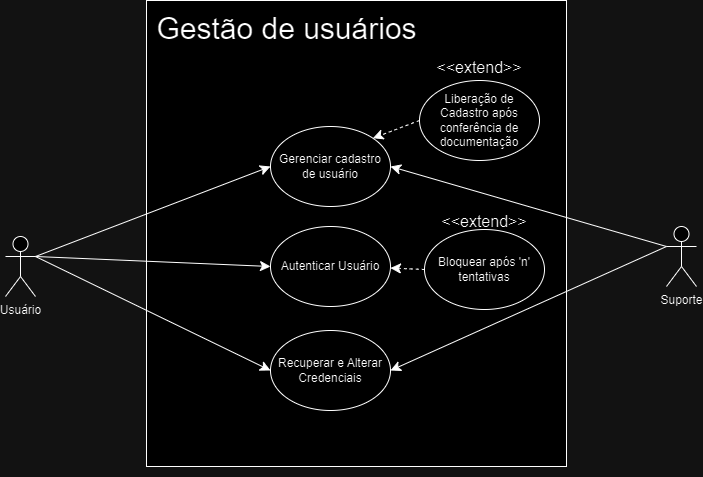

The diagram above was exported from draw.io. Its source (the exported page's mxGraphModel, read from the mxfile embedded in the PNG):
<mxGraphModel dx="1725" dy="1114" grid="0" gridSize="10" guides="1" tooltips="1" connect="1" arrows="1" fold="1" page="0" pageScale="1" pageWidth="827" pageHeight="1169" math="0" shadow="0">
  <root>
    <mxCell id="0" />
    <mxCell id="1" parent="0" />
    <mxCell id="yVIj7rE1_db8uOLhe7H_-7" value="" style="rounded=0;whiteSpace=wrap;html=1;" vertex="1" parent="1">
      <mxGeometry x="131" y="-287" width="420" height="466" as="geometry" />
    </mxCell>
    <mxCell id="yVIj7rE1_db8uOLhe7H_-18" style="edgeStyle=none;curved=1;rounded=0;orthogonalLoop=1;jettySize=auto;html=1;exitX=1;exitY=0.3333333333333333;exitDx=0;exitDy=0;exitPerimeter=0;entryX=0;entryY=0.5;entryDx=0;entryDy=0;fontSize=12;startSize=8;endSize=8;" edge="1" parent="1" source="KjNxAj0lBC4kn9JRVT9O-1" target="yVIj7rE1_db8uOLhe7H_-10">
      <mxGeometry relative="1" as="geometry" />
    </mxCell>
    <mxCell id="yVIj7rE1_db8uOLhe7H_-19" style="edgeStyle=none;curved=1;rounded=0;orthogonalLoop=1;jettySize=auto;html=1;exitX=1;exitY=0.3333333333333333;exitDx=0;exitDy=0;exitPerimeter=0;entryX=0;entryY=0.5;entryDx=0;entryDy=0;fontSize=12;startSize=8;endSize=8;" edge="1" parent="1" source="KjNxAj0lBC4kn9JRVT9O-1" target="yVIj7rE1_db8uOLhe7H_-8">
      <mxGeometry relative="1" as="geometry" />
    </mxCell>
    <mxCell id="yVIj7rE1_db8uOLhe7H_-24" style="edgeStyle=none;curved=1;rounded=0;orthogonalLoop=1;jettySize=auto;html=1;exitX=1;exitY=0.3333333333333333;exitDx=0;exitDy=0;exitPerimeter=0;entryX=0;entryY=0.5;entryDx=0;entryDy=0;fontSize=12;startSize=8;endSize=8;" edge="1" parent="1" source="KjNxAj0lBC4kn9JRVT9O-1" target="yVIj7rE1_db8uOLhe7H_-23">
      <mxGeometry relative="1" as="geometry" />
    </mxCell>
    <mxCell id="KjNxAj0lBC4kn9JRVT9O-1" value="Usuário" style="shape=umlActor;verticalLabelPosition=bottom;verticalAlign=top;html=1;outlineConnect=0;" vertex="1" parent="1">
      <mxGeometry x="-10" y="-51" width="30" height="60" as="geometry" />
    </mxCell>
    <mxCell id="yVIj7rE1_db8uOLhe7H_-6" value="Gestão de usuários" style="text;html=1;align=center;verticalAlign=middle;whiteSpace=wrap;rounded=0;fontSize=30;strokeWidth=1;" vertex="1" parent="1">
      <mxGeometry x="102" y="-274" width="339" height="30" as="geometry" />
    </mxCell>
    <mxCell id="yVIj7rE1_db8uOLhe7H_-8" value="Autenticar Usuário" style="ellipse;whiteSpace=wrap;html=1;" vertex="1" parent="1">
      <mxGeometry x="255" y="-61" width="120" height="80" as="geometry" />
    </mxCell>
    <mxCell id="yVIj7rE1_db8uOLhe7H_-14" style="edgeStyle=none;curved=1;rounded=0;orthogonalLoop=1;jettySize=auto;html=1;exitX=0;exitY=0.5;exitDx=0;exitDy=0;entryX=1;entryY=0;entryDx=0;entryDy=0;fontSize=12;startSize=8;endSize=8;dashed=1;" edge="1" parent="1" source="yVIj7rE1_db8uOLhe7H_-9" target="yVIj7rE1_db8uOLhe7H_-10">
      <mxGeometry relative="1" as="geometry" />
    </mxCell>
    <mxCell id="yVIj7rE1_db8uOLhe7H_-9" value="Liberação de Cadastro após conferência de documentação" style="ellipse;whiteSpace=wrap;html=1;" vertex="1" parent="1">
      <mxGeometry x="404" y="-207" width="120" height="80" as="geometry" />
    </mxCell>
    <mxCell id="yVIj7rE1_db8uOLhe7H_-10" value="Gerenciar cadastro de usuário" style="ellipse;whiteSpace=wrap;html=1;" vertex="1" parent="1">
      <mxGeometry x="255" y="-161" width="120" height="80" as="geometry" />
    </mxCell>
    <mxCell id="yVIj7rE1_db8uOLhe7H_-11" style="edgeStyle=none;curved=1;rounded=0;orthogonalLoop=1;jettySize=auto;html=1;exitX=0;exitY=1;exitDx=0;exitDy=0;fontSize=12;startSize=8;endSize=8;" edge="1" parent="1" source="yVIj7rE1_db8uOLhe7H_-7" target="yVIj7rE1_db8uOLhe7H_-7">
      <mxGeometry relative="1" as="geometry" />
    </mxCell>
    <mxCell id="yVIj7rE1_db8uOLhe7H_-12" style="edgeStyle=none;curved=1;rounded=0;orthogonalLoop=1;jettySize=auto;html=1;exitX=1;exitY=1;exitDx=0;exitDy=0;fontSize=12;startSize=8;endSize=8;" edge="1" parent="1" source="yVIj7rE1_db8uOLhe7H_-7" target="yVIj7rE1_db8uOLhe7H_-7">
      <mxGeometry relative="1" as="geometry" />
    </mxCell>
    <mxCell id="yVIj7rE1_db8uOLhe7H_-16" value="&amp;lt;&amp;lt;extend&amp;gt;&amp;gt;" style="text;html=1;align=center;verticalAlign=middle;whiteSpace=wrap;rounded=0;fontSize=16;" vertex="1" parent="1">
      <mxGeometry x="434" y="-235" width="60" height="30" as="geometry" />
    </mxCell>
    <mxCell id="yVIj7rE1_db8uOLhe7H_-25" style="edgeStyle=none;curved=1;rounded=0;orthogonalLoop=1;jettySize=auto;html=1;exitX=0;exitY=0.3333333333333333;exitDx=0;exitDy=0;exitPerimeter=0;entryX=1;entryY=0.5;entryDx=0;entryDy=0;fontSize=12;startSize=8;endSize=8;" edge="1" parent="1" source="yVIj7rE1_db8uOLhe7H_-20" target="yVIj7rE1_db8uOLhe7H_-23">
      <mxGeometry relative="1" as="geometry" />
    </mxCell>
    <mxCell id="yVIj7rE1_db8uOLhe7H_-26" style="edgeStyle=none;curved=1;rounded=0;orthogonalLoop=1;jettySize=auto;html=1;exitX=0;exitY=0.3333333333333333;exitDx=0;exitDy=0;exitPerimeter=0;entryX=1;entryY=0.5;entryDx=0;entryDy=0;fontSize=12;startSize=8;endSize=8;" edge="1" parent="1" source="yVIj7rE1_db8uOLhe7H_-20" target="yVIj7rE1_db8uOLhe7H_-10">
      <mxGeometry relative="1" as="geometry" />
    </mxCell>
    <mxCell id="yVIj7rE1_db8uOLhe7H_-20" value="Suporte" style="shape=umlActor;verticalLabelPosition=bottom;verticalAlign=top;html=1;outlineConnect=0;" vertex="1" parent="1">
      <mxGeometry x="651" y="-61" width="30" height="60" as="geometry" />
    </mxCell>
    <mxCell id="yVIj7rE1_db8uOLhe7H_-23" value="Recuperar e Alterar Credenciais" style="ellipse;whiteSpace=wrap;html=1;" vertex="1" parent="1">
      <mxGeometry x="255" y="43" width="120" height="80" as="geometry" />
    </mxCell>
    <mxCell id="yVIj7rE1_db8uOLhe7H_-28" style="edgeStyle=none;curved=1;rounded=0;orthogonalLoop=1;jettySize=auto;html=1;exitX=0;exitY=0.5;exitDx=0;exitDy=0;fontSize=12;startSize=8;endSize=8;dashed=1;" edge="1" parent="1" source="yVIj7rE1_db8uOLhe7H_-27" target="yVIj7rE1_db8uOLhe7H_-8">
      <mxGeometry relative="1" as="geometry" />
    </mxCell>
    <mxCell id="yVIj7rE1_db8uOLhe7H_-27" value="Bloquear após 'n' tentativas" style="ellipse;whiteSpace=wrap;html=1;" vertex="1" parent="1">
      <mxGeometry x="409" y="-58" width="120" height="80" as="geometry" />
    </mxCell>
    <mxCell id="yVIj7rE1_db8uOLhe7H_-29" value="&amp;lt;&amp;lt;extend&amp;gt;&amp;gt;" style="text;html=1;align=center;verticalAlign=middle;whiteSpace=wrap;rounded=0;fontSize=16;" vertex="1" parent="1">
      <mxGeometry x="439" y="-81" width="60" height="30" as="geometry" />
    </mxCell>
  </root>
</mxGraphModel>